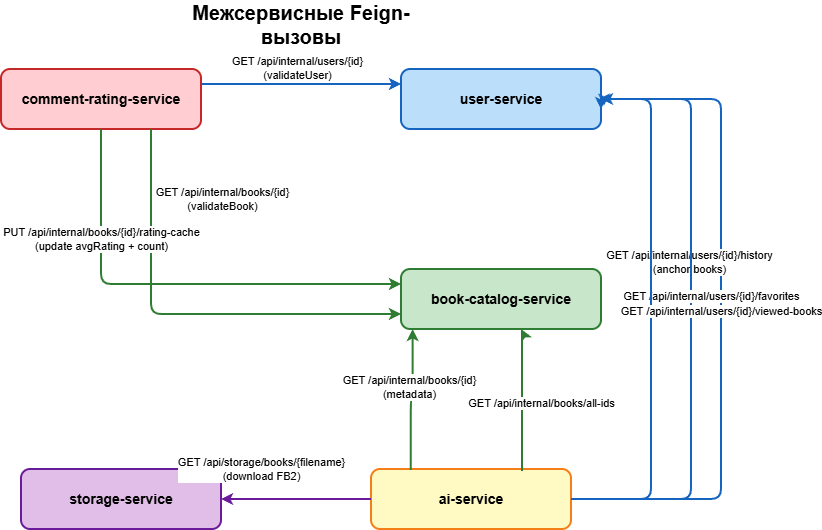

The diagram above was exported from draw.io. Its source (the exported page's mxGraphModel, read from the mxfile embedded in the PNG):
<mxGraphModel dx="1343" dy="738" grid="1" gridSize="10" guides="1" tooltips="1" connect="1" arrows="1" fold="1" page="1" pageScale="1" pageWidth="1169" pageHeight="827" math="0" shadow="0">
  <root>
    <mxCell id="0" />
    <mxCell id="1" parent="0" />
    <mxCell id="comment-rating" parent="1" style="rounded=1;whiteSpace=wrap;html=1;fillColor=#ffcdd2;strokeColor=#c62828;strokeWidth=2;fontSize=14;fontStyle=1" value="comment-rating-service" vertex="1">
      <mxGeometry height="60" width="200" x="80" y="80" as="geometry" />
    </mxCell>
    <mxCell id="book-catalog" parent="1" style="rounded=1;whiteSpace=wrap;html=1;fillColor=#c8e6c9;strokeColor=#2e7d32;strokeWidth=2;fontSize=14;fontStyle=1" value="book-catalog-service" vertex="1">
      <mxGeometry height="60" width="200" x="480" y="280" as="geometry" />
    </mxCell>
    <mxCell id="user-service" parent="1" style="rounded=1;whiteSpace=wrap;html=1;fillColor=#bbdefb;strokeColor=#1565c0;strokeWidth=2;fontSize=14;fontStyle=1" value="user-service" vertex="1">
      <mxGeometry height="60" width="200" x="480" y="80" as="geometry" />
    </mxCell>
    <mxCell id="ai-service" parent="1" style="rounded=1;whiteSpace=wrap;html=1;fillColor=#fff9c4;strokeColor=#f57f17;strokeWidth=2;fontSize=14;fontStyle=1" value="ai-service" vertex="1">
      <mxGeometry height="60" width="200" x="450" y="480" as="geometry" />
    </mxCell>
    <mxCell id="storage-service" parent="1" style="rounded=1;whiteSpace=wrap;html=1;fillColor=#e1bee7;strokeColor=#6a1b9a;strokeWidth=2;fontSize=14;fontStyle=1" value="storage-service" vertex="1">
      <mxGeometry height="60" width="200" x="100" y="480" as="geometry" />
    </mxCell>
    <mxCell id="cr-to-us" edge="1" parent="1" source="comment-rating" style="endArrow=classic;html=1;strokeWidth=2;strokeColor=#1565c0;exitX=1;exitY=0.25;exitDx=0;exitDy=0;entryX=0;entryY=0.25;entryDx=0;entryDy=0;" target="user-service" value="">
      <mxGeometry relative="1" as="geometry" />
    </mxCell>
    <mxCell id="cr-to-us-label" connectable="0" parent="cr-to-us" style="edgeLabel;html=1;align=center;verticalAlign=middle;resizable=0;points=[];fontSize=11;backgroundColor=#ffffff;" value="GET /api/internal/users/{id}&#10;(validateUser)" vertex="1">
      <mxGeometry relative="1" x="-0.1" y="1" as="geometry">
        <mxPoint x="5" y="-15" as="offset" />
      </mxGeometry>
    </mxCell>
    <mxCell id="cr-to-bc1" edge="1" parent="1" source="comment-rating" style="endArrow=classic;html=1;strokeWidth=2;strokeColor=#2e7d32;exitX=0.5;exitY=1;exitDx=0;exitDy=0;entryX=0;entryY=0.25;entryDx=0;entryDy=0;edgeStyle=orthogonalEdgeStyle;" target="book-catalog" value="">
      <mxGeometry relative="1" as="geometry" />
    </mxCell>
    <mxCell id="cr-to-bc1-label" connectable="0" parent="cr-to-bc1" style="edgeLabel;html=1;align=center;verticalAlign=middle;resizable=0;points=[];fontSize=11;backgroundColor=#ffffff;" value="GET /api/internal/books/{id}&#10;(validateBook)" vertex="1">
      <mxGeometry relative="1" x="-0.2" y="2" as="geometry">
        <mxPoint x="93" y="-83" as="offset" />
      </mxGeometry>
    </mxCell>
    <mxCell id="cr-to-bc2" edge="1" parent="1" source="comment-rating" style="endArrow=classic;html=1;strokeWidth=2;strokeColor=#2e7d32;exitX=0.75;exitY=1;exitDx=0;exitDy=0;entryX=0;entryY=0.75;entryDx=0;entryDy=0;edgeStyle=orthogonalEdgeStyle;" target="book-catalog" value="">
      <mxGeometry relative="1" as="geometry" />
    </mxCell>
    <mxCell id="cr-to-bc2-label" connectable="0" parent="cr-to-bc2" style="edgeLabel;html=1;align=center;verticalAlign=middle;resizable=0;points=[];fontSize=11;backgroundColor=#ffffff;" value="PUT /api/internal/books/{id}/rating-cache&#10;(update avgRating + count)" vertex="1">
      <mxGeometry relative="1" x="-0.1" y="1" as="geometry">
        <mxPoint x="-61" y="-74" as="offset" />
      </mxGeometry>
    </mxCell>
    <mxCell id="ai-to-us1" edge="1" parent="1" source="ai-service" style="endArrow=classic;html=1;strokeWidth=2;strokeColor=#1565c0;exitX=1;exitY=0.5;exitDx=0;exitDy=0;edgeStyle=orthogonalEdgeStyle;" value="">
      <mxGeometry relative="1" as="geometry">
        <Array as="points">
          <mxPoint x="800" y="510" />
          <mxPoint x="800" y="110" />
          <mxPoint x="680" y="110" />
        </Array>
        <mxPoint x="680" y="120" as="targetPoint" />
      </mxGeometry>
    </mxCell>
    <mxCell id="ai-to-us1-label" connectable="0" parent="ai-to-us1" style="edgeLabel;html=1;align=center;verticalAlign=middle;resizable=0;points=[];fontSize=11;backgroundColor=#ffffff;" value="GET /api/internal/users/{id}/history&#10;(anchor books)" vertex="1">
      <mxGeometry relative="1" x="-0.3" y="2" as="geometry">
        <mxPoint x="-30" y="-149" as="offset" />
      </mxGeometry>
    </mxCell>
    <mxCell id="ai-to-us2" edge="1" parent="1" source="ai-service" style="endArrow=classic;html=1;strokeWidth=2;strokeColor=#1565c0;exitX=1;exitY=0.5;exitDx=0;exitDy=0;entryX=1.015;entryY=0.612;entryDx=0;entryDy=0;edgeStyle=orthogonalEdgeStyle;entryPerimeter=0;" target="user-service" value="">
      <mxGeometry relative="1" as="geometry">
        <Array as="points">
          <mxPoint x="770" y="510" />
          <mxPoint x="770" y="110" />
          <mxPoint x="683" y="110" />
        </Array>
      </mxGeometry>
    </mxCell>
    <mxCell id="ai-to-us2-label" connectable="0" parent="ai-to-us2" style="edgeLabel;html=1;align=center;verticalAlign=middle;resizable=0;points=[];fontSize=11;backgroundColor=#ffffff;" value="GET /api/internal/users/{id}/favorites" vertex="1">
      <mxGeometry relative="1" x="-0.2" y="1" as="geometry">
        <mxPoint x="21" y="-78" as="offset" />
      </mxGeometry>
    </mxCell>
    <mxCell id="ai-to-us3" edge="1" parent="1" source="ai-service" style="endArrow=classic;html=1;strokeWidth=2;strokeColor=#1565c0;exitX=1;exitY=0.5;exitDx=0;exitDy=0;entryX=1;entryY=0.5;entryDx=0;entryDy=0;edgeStyle=orthogonalEdgeStyle;" target="user-service" value="">
      <mxGeometry relative="1" as="geometry">
        <Array as="points">
          <mxPoint x="730" y="510" />
          <mxPoint x="730" y="110" />
        </Array>
      </mxGeometry>
    </mxCell>
    <mxCell id="ai-to-us3-label" connectable="0" parent="ai-to-us3" style="edgeLabel;html=1;align=center;verticalAlign=middle;resizable=0;points=[];fontSize=11;backgroundColor=#ffffff;" value="GET /api/internal/users/{id}/viewed-books" vertex="1">
      <mxGeometry relative="1" x="-0.1" y="2" as="geometry">
        <mxPoint x="72" y="-30" as="offset" />
      </mxGeometry>
    </mxCell>
    <mxCell id="ai-to-bc1" edge="1" parent="1" source="ai-service" style="endArrow=classic;html=1;strokeWidth=2;strokeColor=#2e7d32;entryX=0;entryY=1;entryDx=0;entryDy=0;edgeStyle=orthogonalEdgeStyle;exitX=0.199;exitY=0.016;exitDx=0;exitDy=0;exitPerimeter=0;" value="">
      <mxGeometry relative="1" as="geometry">
        <mxPoint x="500" y="480" as="sourcePoint" />
        <mxPoint x="491.6" y="340" as="targetPoint" />
      </mxGeometry>
    </mxCell>
    <mxCell id="ai-to-bc1-label" connectable="0" parent="ai-to-bc1" style="edgeLabel;html=1;align=center;verticalAlign=middle;resizable=0;points=[];fontSize=11;backgroundColor=#ffffff;" value="GET /api/internal/books/{id}&#10;(metadata)" vertex="1">
      <mxGeometry relative="1" x="-0.2" y="1" as="geometry">
        <mxPoint x="-1" y="-26" as="offset" />
      </mxGeometry>
    </mxCell>
    <mxCell id="ai-to-bc2" edge="1" parent="1" style="endArrow=classic;html=1;strokeWidth=2;strokeColor=#2e7d32;exitX=0.5;exitY=0;exitDx=0;exitDy=0;edgeStyle=orthogonalEdgeStyle;" value="">
      <mxGeometry relative="1" as="geometry">
        <Array as="points">
          <mxPoint x="601" y="342" />
          <mxPoint x="600" y="342" />
        </Array>
        <mxPoint x="601" y="482" as="sourcePoint" />
        <mxPoint x="600" y="340" as="targetPoint" />
      </mxGeometry>
    </mxCell>
    <mxCell id="ai-to-bc2-label" connectable="0" parent="ai-to-bc2" style="edgeLabel;html=1;align=center;verticalAlign=middle;resizable=0;points=[];fontSize=11;backgroundColor=#ffffff;" value="GET /api/internal/books/all-ids" vertex="1">
      <mxGeometry relative="1" x="-0.1" y="2" as="geometry">
        <mxPoint x="21" y="-4" as="offset" />
      </mxGeometry>
    </mxCell>
    <mxCell id="ai-to-ss" edge="1" parent="1" source="ai-service" style="endArrow=classic;html=1;strokeWidth=2;strokeColor=#6a1b9a;exitX=0;exitY=0.5;exitDx=0;exitDy=0;entryX=1;entryY=0.5;entryDx=0;entryDy=0;" target="storage-service" value="">
      <mxGeometry relative="1" as="geometry">
        <mxPoint x="340" y="530" as="targetPoint" />
      </mxGeometry>
    </mxCell>
    <mxCell id="ai-to-ss-label" connectable="0" parent="ai-to-ss" style="edgeLabel;html=1;align=center;verticalAlign=middle;resizable=0;points=[];fontSize=11;backgroundColor=#ffffff;" value="GET /api/storage/books/{filename}&#10;(download FB2)" vertex="1">
      <mxGeometry relative="1" x="-0.1" y="1" as="geometry">
        <mxPoint x="-43" y="-31" as="offset" />
      </mxGeometry>
    </mxCell>
    <mxCell id="title" parent="1" style="text;html=1;strokeColor=none;fillColor=none;align=center;verticalAlign=middle;whiteSpace=wrap;rounded=0;fontSize=20;fontStyle=1" value="Межсервисные Feign-вызовы" vertex="1">
      <mxGeometry height="30" width="280" x="240" y="20" as="geometry" />
    </mxCell>
  </root>
</mxGraphModel>